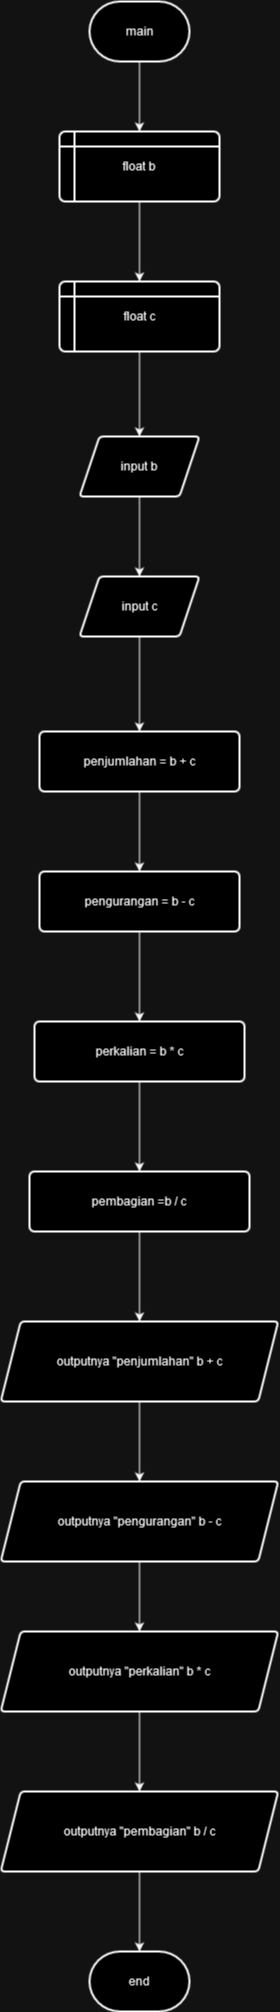

The diagram above was exported from draw.io. Its source (the exported page's mxGraphModel, read from the mxfile embedded in the PNG):
<mxGraphModel dx="2100" dy="2162" grid="1" gridSize="10" guides="1" tooltips="1" connect="1" arrows="1" fold="1" page="1" pageScale="1" pageWidth="850" pageHeight="1100" math="0" shadow="0">
  <root>
    <mxCell id="0" />
    <mxCell id="1" parent="0" />
    <mxCell id="SEqBlNCxgoOGYtvVzDg_-3" value="" style="edgeStyle=orthogonalEdgeStyle;rounded=0;orthogonalLoop=1;jettySize=auto;html=1;" edge="1" parent="1" source="SEqBlNCxgoOGYtvVzDg_-1" target="SEqBlNCxgoOGYtvVzDg_-2">
      <mxGeometry relative="1" as="geometry" />
    </mxCell>
    <mxCell id="SEqBlNCxgoOGYtvVzDg_-1" value="main" style="strokeWidth=2;html=1;shape=mxgraph.flowchart.terminator;whiteSpace=wrap;" vertex="1" parent="1">
      <mxGeometry x="410" y="-470" width="100" height="60" as="geometry" />
    </mxCell>
    <mxCell id="SEqBlNCxgoOGYtvVzDg_-5" value="" style="edgeStyle=orthogonalEdgeStyle;rounded=0;orthogonalLoop=1;jettySize=auto;html=1;" edge="1" parent="1" source="SEqBlNCxgoOGYtvVzDg_-2" target="SEqBlNCxgoOGYtvVzDg_-4">
      <mxGeometry relative="1" as="geometry" />
    </mxCell>
    <mxCell id="SEqBlNCxgoOGYtvVzDg_-2" value="float b" style="shape=internalStorage;whiteSpace=wrap;html=1;dx=15;dy=15;rounded=1;arcSize=8;strokeWidth=2;" vertex="1" parent="1">
      <mxGeometry x="380" y="-340" width="160" height="70" as="geometry" />
    </mxCell>
    <mxCell id="SEqBlNCxgoOGYtvVzDg_-7" value="" style="edgeStyle=orthogonalEdgeStyle;rounded=0;orthogonalLoop=1;jettySize=auto;html=1;" edge="1" parent="1" source="SEqBlNCxgoOGYtvVzDg_-4" target="SEqBlNCxgoOGYtvVzDg_-6">
      <mxGeometry relative="1" as="geometry" />
    </mxCell>
    <mxCell id="SEqBlNCxgoOGYtvVzDg_-4" value="float c" style="shape=internalStorage;whiteSpace=wrap;html=1;dx=15;dy=15;rounded=1;arcSize=8;strokeWidth=2;" vertex="1" parent="1">
      <mxGeometry x="380" y="-190" width="160" height="70" as="geometry" />
    </mxCell>
    <mxCell id="SEqBlNCxgoOGYtvVzDg_-9" value="" style="edgeStyle=orthogonalEdgeStyle;rounded=0;orthogonalLoop=1;jettySize=auto;html=1;" edge="1" parent="1" source="SEqBlNCxgoOGYtvVzDg_-6" target="SEqBlNCxgoOGYtvVzDg_-8">
      <mxGeometry relative="1" as="geometry" />
    </mxCell>
    <mxCell id="SEqBlNCxgoOGYtvVzDg_-6" value="input b" style="shape=parallelogram;perimeter=parallelogramPerimeter;whiteSpace=wrap;html=1;fixedSize=1;rounded=1;arcSize=8;strokeWidth=2;" vertex="1" parent="1">
      <mxGeometry x="400" y="-35" width="120" height="60" as="geometry" />
    </mxCell>
    <mxCell id="SEqBlNCxgoOGYtvVzDg_-11" value="" style="edgeStyle=orthogonalEdgeStyle;rounded=0;orthogonalLoop=1;jettySize=auto;html=1;" edge="1" parent="1" source="SEqBlNCxgoOGYtvVzDg_-8" target="SEqBlNCxgoOGYtvVzDg_-10">
      <mxGeometry relative="1" as="geometry" />
    </mxCell>
    <mxCell id="SEqBlNCxgoOGYtvVzDg_-8" value="input c" style="shape=parallelogram;perimeter=parallelogramPerimeter;whiteSpace=wrap;html=1;fixedSize=1;rounded=1;arcSize=8;strokeWidth=2;" vertex="1" parent="1">
      <mxGeometry x="400" y="105" width="120" height="60" as="geometry" />
    </mxCell>
    <mxCell id="SEqBlNCxgoOGYtvVzDg_-13" value="" style="edgeStyle=orthogonalEdgeStyle;rounded=0;orthogonalLoop=1;jettySize=auto;html=1;" edge="1" parent="1" source="SEqBlNCxgoOGYtvVzDg_-10" target="SEqBlNCxgoOGYtvVzDg_-12">
      <mxGeometry relative="1" as="geometry" />
    </mxCell>
    <mxCell id="SEqBlNCxgoOGYtvVzDg_-10" value="penjumlahan = b + c" style="rounded=1;whiteSpace=wrap;html=1;arcSize=8;strokeWidth=2;" vertex="1" parent="1">
      <mxGeometry x="360" y="260" width="200" height="60" as="geometry" />
    </mxCell>
    <mxCell id="SEqBlNCxgoOGYtvVzDg_-15" value="" style="edgeStyle=orthogonalEdgeStyle;rounded=0;orthogonalLoop=1;jettySize=auto;html=1;" edge="1" parent="1" source="SEqBlNCxgoOGYtvVzDg_-12" target="SEqBlNCxgoOGYtvVzDg_-14">
      <mxGeometry relative="1" as="geometry" />
    </mxCell>
    <mxCell id="SEqBlNCxgoOGYtvVzDg_-12" value="pengurangan = b - c" style="whiteSpace=wrap;html=1;rounded=1;arcSize=8;strokeWidth=2;" vertex="1" parent="1">
      <mxGeometry x="360" y="400" width="200" height="60" as="geometry" />
    </mxCell>
    <mxCell id="SEqBlNCxgoOGYtvVzDg_-17" value="" style="edgeStyle=orthogonalEdgeStyle;rounded=0;orthogonalLoop=1;jettySize=auto;html=1;" edge="1" parent="1" source="SEqBlNCxgoOGYtvVzDg_-14" target="SEqBlNCxgoOGYtvVzDg_-16">
      <mxGeometry relative="1" as="geometry" />
    </mxCell>
    <mxCell id="SEqBlNCxgoOGYtvVzDg_-14" value="perkalian = b * c" style="whiteSpace=wrap;html=1;rounded=1;arcSize=8;strokeWidth=2;" vertex="1" parent="1">
      <mxGeometry x="355" y="550" width="210" height="60" as="geometry" />
    </mxCell>
    <mxCell id="SEqBlNCxgoOGYtvVzDg_-19" value="" style="edgeStyle=orthogonalEdgeStyle;rounded=0;orthogonalLoop=1;jettySize=auto;html=1;" edge="1" parent="1" source="SEqBlNCxgoOGYtvVzDg_-16" target="SEqBlNCxgoOGYtvVzDg_-18">
      <mxGeometry relative="1" as="geometry" />
    </mxCell>
    <mxCell id="SEqBlNCxgoOGYtvVzDg_-16" value="pembagian =b / c" style="rounded=1;whiteSpace=wrap;html=1;arcSize=8;strokeWidth=2;" vertex="1" parent="1">
      <mxGeometry x="350" y="700" width="220" height="60" as="geometry" />
    </mxCell>
    <mxCell id="SEqBlNCxgoOGYtvVzDg_-25" value="" style="edgeStyle=orthogonalEdgeStyle;rounded=0;orthogonalLoop=1;jettySize=auto;html=1;" edge="1" parent="1" source="SEqBlNCxgoOGYtvVzDg_-18" target="SEqBlNCxgoOGYtvVzDg_-22">
      <mxGeometry relative="1" as="geometry" />
    </mxCell>
    <mxCell id="SEqBlNCxgoOGYtvVzDg_-18" value="outputnya &quot;penjumlahan&quot; b + c" style="shape=parallelogram;perimeter=parallelogramPerimeter;whiteSpace=wrap;html=1;fixedSize=1;rounded=1;arcSize=8;strokeWidth=2;" vertex="1" parent="1">
      <mxGeometry x="321.25" y="850" width="277.5" height="80" as="geometry" />
    </mxCell>
    <mxCell id="SEqBlNCxgoOGYtvVzDg_-26" value="" style="edgeStyle=orthogonalEdgeStyle;rounded=0;orthogonalLoop=1;jettySize=auto;html=1;" edge="1" parent="1" source="SEqBlNCxgoOGYtvVzDg_-22" target="SEqBlNCxgoOGYtvVzDg_-23">
      <mxGeometry relative="1" as="geometry" />
    </mxCell>
    <mxCell id="SEqBlNCxgoOGYtvVzDg_-22" value="outputnya &quot;pengurangan&quot; b - c" style="shape=parallelogram;perimeter=parallelogramPerimeter;whiteSpace=wrap;html=1;fixedSize=1;rounded=1;arcSize=8;strokeWidth=2;" vertex="1" parent="1">
      <mxGeometry x="321.25" y="1010" width="277.5" height="80" as="geometry" />
    </mxCell>
    <mxCell id="SEqBlNCxgoOGYtvVzDg_-27" value="" style="edgeStyle=orthogonalEdgeStyle;rounded=0;orthogonalLoop=1;jettySize=auto;html=1;" edge="1" parent="1" source="SEqBlNCxgoOGYtvVzDg_-23" target="SEqBlNCxgoOGYtvVzDg_-24">
      <mxGeometry relative="1" as="geometry" />
    </mxCell>
    <mxCell id="SEqBlNCxgoOGYtvVzDg_-23" value="outputnya &quot;perkalian&quot; b * c" style="shape=parallelogram;perimeter=parallelogramPerimeter;whiteSpace=wrap;html=1;fixedSize=1;rounded=1;arcSize=8;strokeWidth=2;" vertex="1" parent="1">
      <mxGeometry x="321.25" y="1160" width="277.5" height="80" as="geometry" />
    </mxCell>
    <mxCell id="SEqBlNCxgoOGYtvVzDg_-29" value="" style="edgeStyle=orthogonalEdgeStyle;rounded=0;orthogonalLoop=1;jettySize=auto;html=1;" edge="1" parent="1" source="SEqBlNCxgoOGYtvVzDg_-24" target="SEqBlNCxgoOGYtvVzDg_-28">
      <mxGeometry relative="1" as="geometry" />
    </mxCell>
    <mxCell id="SEqBlNCxgoOGYtvVzDg_-24" value="outputnya &quot;pembagian&quot; b / c" style="shape=parallelogram;perimeter=parallelogramPerimeter;whiteSpace=wrap;html=1;fixedSize=1;rounded=1;arcSize=8;strokeWidth=2;" vertex="1" parent="1">
      <mxGeometry x="321.25" y="1320" width="277.5" height="80" as="geometry" />
    </mxCell>
    <mxCell id="SEqBlNCxgoOGYtvVzDg_-28" value="end" style="strokeWidth=2;html=1;shape=mxgraph.flowchart.terminator;whiteSpace=wrap;" vertex="1" parent="1">
      <mxGeometry x="410" y="1480" width="100" height="60" as="geometry" />
    </mxCell>
  </root>
</mxGraphModel>